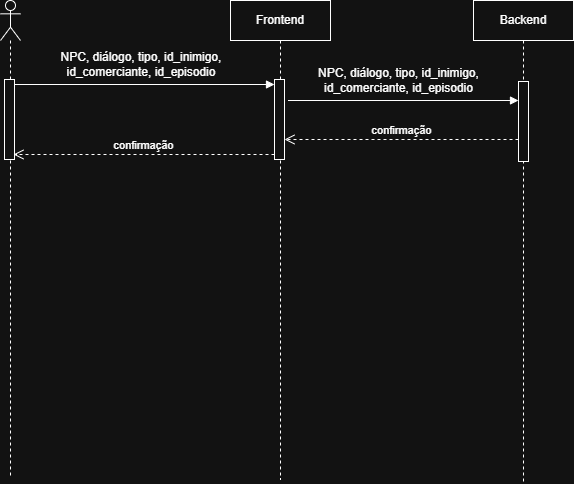

The diagram above was exported from draw.io. Its source (the exported page's mxGraphModel, read from the mxfile embedded in the PNG):
<mxGraphModel dx="1176" dy="648" grid="0" gridSize="10" guides="1" tooltips="1" connect="1" arrows="1" fold="1" page="0" pageScale="1" pageWidth="827" pageHeight="1169" math="0" shadow="0">
  <root>
    <mxCell id="0" />
    <mxCell id="1" parent="0" />
    <mxCell id="l1PQgnmgClXQ45QhShnS-18" parent="1" style="shape=umlLifeline;perimeter=lifelinePerimeter;whiteSpace=wrap;html=1;container=1;dropTarget=0;collapsible=0;recursiveResize=0;outlineConnect=0;portConstraint=eastwest;newEdgeStyle={&quot;curved&quot;:0,&quot;rounded&quot;:0};" value="Frontend" vertex="1">
      <mxGeometry height="479" width="100" x="411" y="147" as="geometry" />
    </mxCell>
    <mxCell id="l1PQgnmgClXQ45QhShnS-35" parent="l1PQgnmgClXQ45QhShnS-18" style="html=1;points=[[0,0,0,0,5],[0,1,0,0,-5],[1,0,0,0,5],[1,1,0,0,-5]];perimeter=orthogonalPerimeter;outlineConnect=0;targetShapes=umlLifeline;portConstraint=eastwest;newEdgeStyle={&quot;curved&quot;:0,&quot;rounded&quot;:0};" value="" vertex="1">
      <mxGeometry height="80" width="10" x="44" y="79" as="geometry" />
    </mxCell>
    <mxCell id="l1PQgnmgClXQ45QhShnS-22" parent="1" style="shape=umlLifeline;perimeter=lifelinePerimeter;whiteSpace=wrap;html=1;container=1;dropTarget=0;collapsible=0;recursiveResize=0;outlineConnect=0;portConstraint=eastwest;newEdgeStyle={&quot;curved&quot;:0,&quot;rounded&quot;:0};participant=umlActor;" value="" vertex="1">
      <mxGeometry height="477" width="20" x="181" y="147" as="geometry" />
    </mxCell>
    <mxCell id="l1PQgnmgClXQ45QhShnS-34" parent="l1PQgnmgClXQ45QhShnS-22" style="html=1;points=[[0,0,0,0,5],[0,1,0,0,-5],[1,0,0,0,5],[1,1,0,0,-5]];perimeter=orthogonalPerimeter;outlineConnect=0;targetShapes=umlLifeline;portConstraint=eastwest;newEdgeStyle={&quot;curved&quot;:0,&quot;rounded&quot;:0};" value="" vertex="1">
      <mxGeometry height="80" width="10" x="4" y="79" as="geometry" />
    </mxCell>
    <mxCell id="l1PQgnmgClXQ45QhShnS-23" parent="1" style="shape=umlLifeline;perimeter=lifelinePerimeter;whiteSpace=wrap;html=1;container=1;dropTarget=0;collapsible=0;recursiveResize=0;outlineConnect=0;portConstraint=eastwest;newEdgeStyle={&quot;curved&quot;:0,&quot;rounded&quot;:0};" value="Backend" vertex="1">
      <mxGeometry height="482" width="100" x="654" y="147" as="geometry" />
    </mxCell>
    <mxCell id="l1PQgnmgClXQ45QhShnS-39" parent="l1PQgnmgClXQ45QhShnS-23" style="html=1;points=[[0,0,0,0,5],[0,1,0,0,-5],[1,0,0,0,5],[1,1,0,0,-5]];perimeter=orthogonalPerimeter;outlineConnect=0;targetShapes=umlLifeline;portConstraint=eastwest;newEdgeStyle={&quot;curved&quot;:0,&quot;rounded&quot;:0};" value="" vertex="1">
      <mxGeometry height="80" width="10" x="45" y="81" as="geometry" />
    </mxCell>
    <mxCell id="l1PQgnmgClXQ45QhShnS-36" edge="1" parent="1" source="l1PQgnmgClXQ45QhShnS-34" style="html=1;verticalAlign=bottom;endArrow=block;curved=0;rounded=0;entryX=0;entryY=0;entryDx=0;entryDy=5;exitX=1;exitY=0;exitDx=0;exitDy=5;exitPerimeter=0;" target="l1PQgnmgClXQ45QhShnS-35" value="">
      <mxGeometry relative="1" as="geometry">
        <mxPoint x="385" y="231" as="sourcePoint" />
      </mxGeometry>
    </mxCell>
    <mxCell id="l1PQgnmgClXQ45QhShnS-37" edge="1" parent="1" source="l1PQgnmgClXQ45QhShnS-35" style="html=1;verticalAlign=bottom;endArrow=open;dashed=1;endSize=8;curved=0;rounded=0;exitX=0;exitY=1;exitDx=0;exitDy=-5;" value="confirmação">
      <mxGeometry relative="1" as="geometry">
        <mxPoint x="194" y="301" as="targetPoint" />
      </mxGeometry>
    </mxCell>
    <mxCell id="l1PQgnmgClXQ45QhShnS-38" edge="1" parent="1" style="html=1;verticalAlign=bottom;endArrow=block;curved=0;rounded=0;" target="l1PQgnmgClXQ45QhShnS-39" value="">
      <mxGeometry relative="1" width="80" as="geometry">
        <mxPoint x="468.5" y="247" as="sourcePoint" />
        <mxPoint x="648" y="247" as="targetPoint" />
      </mxGeometry>
    </mxCell>
    <mxCell id="l1PQgnmgClXQ45QhShnS-40" edge="1" parent="1" source="l1PQgnmgClXQ45QhShnS-39" style="html=1;verticalAlign=bottom;endArrow=open;dashed=1;endSize=8;curved=0;rounded=0;" value="confirmação">
      <mxGeometry relative="1" as="geometry">
        <mxPoint x="643" y="286" as="sourcePoint" />
        <mxPoint x="465" y="286" as="targetPoint" />
      </mxGeometry>
    </mxCell>
    <mxCell id="l1PQgnmgClXQ45QhShnS-42" parent="1" style="text;html=1;whiteSpace=wrap;strokeColor=none;fillColor=none;align=center;verticalAlign=middle;rounded=0;" value="NPC, diálogo, tipo, id_inimigo, id_comerciante, id_episodio" vertex="1">
      <mxGeometry height="30" width="236" x="204" y="196" as="geometry" />
    </mxCell>
    <mxCell id="l1PQgnmgClXQ45QhShnS-43" parent="1" style="text;html=1;whiteSpace=wrap;strokeColor=none;fillColor=none;align=center;verticalAlign=middle;rounded=0;labelBackgroundColor=default;" value="&lt;span&gt;NPC, diálogo, tipo, id_inimigo, id_comerciante, id_episodio&lt;/span&gt;" vertex="1">
      <mxGeometry height="30" width="189" x="485" y="212" as="geometry" />
    </mxCell>
  </root>
</mxGraphModel>